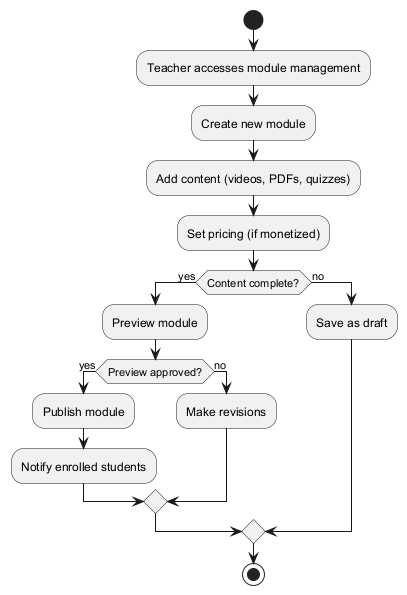

The diagram above was rendered by PlantUML. Its source (embedded in the PNG):
@startuml module-management-activity-diagram

start
:Teacher accesses module management;
:Create new module;
:Add content (videos, PDFs, quizzes);
:Set pricing (if monetized);

if (Content complete?) then (yes)
    :Preview module;
    if (Preview approved?) then (yes)
        :Publish module;
        :Notify enrolled students;
    else (no)
        :Make revisions;
    endif
else (no)
    :Save as draft;
endif

stop

@enduml